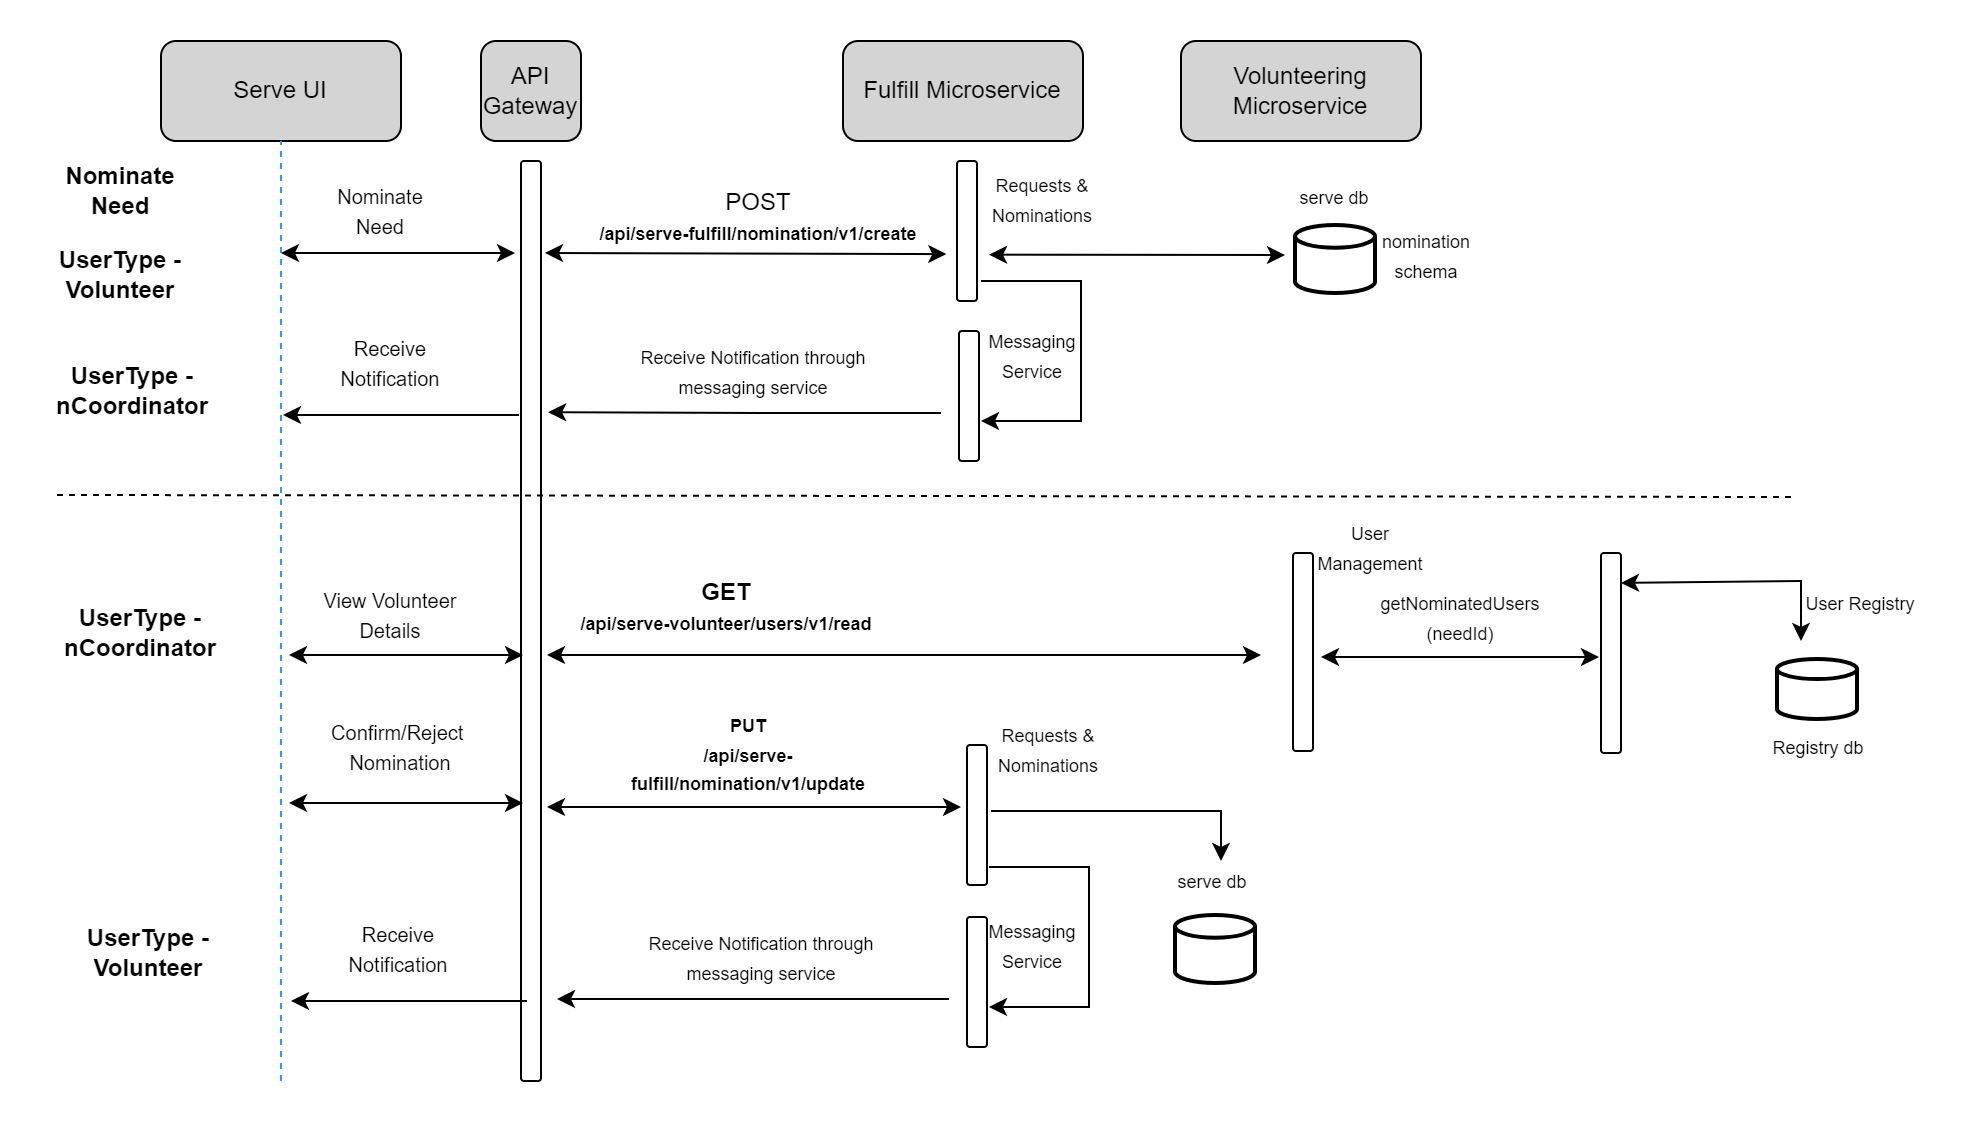

The diagram above was exported from draw.io. Its source (the exported page's mxGraphModel, read from the mxfile embedded in the PNG):
<mxGraphModel dx="983" dy="430" grid="1" gridSize="10" guides="1" tooltips="1" connect="1" arrows="1" fold="1" page="1" pageScale="1" pageWidth="827" pageHeight="1169" math="0" shadow="0">
  <root>
    <mxCell id="UezFNXZAVW1n0jsgormj-0" />
    <mxCell id="UezFNXZAVW1n0jsgormj-1" parent="UezFNXZAVW1n0jsgormj-0" />
    <mxCell id="UezFNXZAVW1n0jsgormj-2" value="Serve UI" style="rounded=1;whiteSpace=wrap;html=1;fillColor=#D4D4D4;" vertex="1" parent="UezFNXZAVW1n0jsgormj-1">
      <mxGeometry x="70" y="30" width="120" height="50" as="geometry" />
    </mxCell>
    <mxCell id="UezFNXZAVW1n0jsgormj-3" value="API Gateway" style="rounded=1;whiteSpace=wrap;html=1;fillColor=#D4D4D4;" vertex="1" parent="UezFNXZAVW1n0jsgormj-1">
      <mxGeometry x="230" y="30" width="50" height="50" as="geometry" />
    </mxCell>
    <mxCell id="UezFNXZAVW1n0jsgormj-4" value="Fulfill Microservice" style="rounded=1;whiteSpace=wrap;html=1;fillColor=#D4D4D4;" vertex="1" parent="UezFNXZAVW1n0jsgormj-1">
      <mxGeometry x="411" y="30" width="120" height="50" as="geometry" />
    </mxCell>
    <mxCell id="UezFNXZAVW1n0jsgormj-5" value="" style="endArrow=none;dashed=1;html=1;rounded=0;strokeColor=#3399FF;" edge="1" parent="UezFNXZAVW1n0jsgormj-1">
      <mxGeometry width="50" height="50" relative="1" as="geometry">
        <mxPoint x="130" y="130" as="sourcePoint" />
        <mxPoint x="130" y="80" as="targetPoint" />
      </mxGeometry>
    </mxCell>
    <mxCell id="UezFNXZAVW1n0jsgormj-6" value="" style="rounded=1;whiteSpace=wrap;html=1;" vertex="1" parent="UezFNXZAVW1n0jsgormj-1">
      <mxGeometry x="250" y="90" width="10" height="460" as="geometry" />
    </mxCell>
    <mxCell id="UezFNXZAVW1n0jsgormj-7" value="" style="rounded=1;whiteSpace=wrap;html=1;" vertex="1" parent="UezFNXZAVW1n0jsgormj-1">
      <mxGeometry x="468" y="90" width="10" height="70" as="geometry" />
    </mxCell>
    <mxCell id="UezFNXZAVW1n0jsgormj-8" value="&lt;b&gt;Nominate Need&lt;/b&gt;" style="text;html=1;strokeColor=none;fillColor=none;align=center;verticalAlign=middle;whiteSpace=wrap;rounded=0;" vertex="1" parent="UezFNXZAVW1n0jsgormj-1">
      <mxGeometry x="10" y="90" width="80" height="30" as="geometry" />
    </mxCell>
    <mxCell id="UezFNXZAVW1n0jsgormj-9" value="" style="endArrow=none;dashed=1;html=1;rounded=0;strokeColor=#3399FF;" edge="1" parent="UezFNXZAVW1n0jsgormj-1">
      <mxGeometry width="50" height="50" relative="1" as="geometry">
        <mxPoint x="130" y="550" as="sourcePoint" />
        <mxPoint x="130" y="131" as="targetPoint" />
      </mxGeometry>
    </mxCell>
    <mxCell id="UezFNXZAVW1n0jsgormj-10" value="&lt;br&gt;POST&lt;br&gt;&lt;font style=&quot;font-size: 9px;&quot;&gt;&lt;b&gt;/api/serve-fulfill/nomination/v1/create&lt;/b&gt;&lt;/font&gt;" style="text;html=1;strokeColor=none;fillColor=none;align=center;verticalAlign=middle;whiteSpace=wrap;rounded=0;" vertex="1" parent="UezFNXZAVW1n0jsgormj-1">
      <mxGeometry x="288" y="96" width="162" height="30" as="geometry" />
    </mxCell>
    <mxCell id="UezFNXZAVW1n0jsgormj-11" value="&lt;font style=&quot;font-size: 10px;&quot;&gt;Nominate Need&lt;/font&gt;" style="text;html=1;strokeColor=none;fillColor=none;align=center;verticalAlign=middle;whiteSpace=wrap;rounded=0;" vertex="1" parent="UezFNXZAVW1n0jsgormj-1">
      <mxGeometry x="150" y="100" width="60" height="30" as="geometry" />
    </mxCell>
    <mxCell id="UezFNXZAVW1n0jsgormj-12" value="" style="endArrow=classic;startArrow=classic;html=1;rounded=0;entryX=-0.536;entryY=0.665;entryDx=0;entryDy=0;entryPerimeter=0;" edge="1" parent="UezFNXZAVW1n0jsgormj-1" target="UezFNXZAVW1n0jsgormj-7">
      <mxGeometry width="50" height="50" relative="1" as="geometry">
        <mxPoint x="262" y="136" as="sourcePoint" />
        <mxPoint x="550" y="136" as="targetPoint" />
      </mxGeometry>
    </mxCell>
    <mxCell id="UezFNXZAVW1n0jsgormj-13" value="" style="endArrow=classic;startArrow=classic;html=1;rounded=0;" edge="1" parent="UezFNXZAVW1n0jsgormj-1">
      <mxGeometry width="50" height="50" relative="1" as="geometry">
        <mxPoint x="130" y="136" as="sourcePoint" />
        <mxPoint x="247" y="136" as="targetPoint" />
      </mxGeometry>
    </mxCell>
    <mxCell id="UezFNXZAVW1n0jsgormj-14" value="&lt;font style=&quot;font-size: 10px;&quot;&gt;Receive Notification&lt;/font&gt;" style="text;html=1;strokeColor=none;fillColor=none;align=center;verticalAlign=middle;whiteSpace=wrap;rounded=0;" vertex="1" parent="UezFNXZAVW1n0jsgormj-1">
      <mxGeometry x="150" y="176" width="70" height="30" as="geometry" />
    </mxCell>
    <mxCell id="UezFNXZAVW1n0jsgormj-15" value="&lt;font style=&quot;font-size: 9px;&quot;&gt;Requests &amp;amp; Nominations&lt;/font&gt;" style="text;html=1;strokeColor=none;fillColor=none;align=center;verticalAlign=middle;whiteSpace=wrap;rounded=0;" vertex="1" parent="UezFNXZAVW1n0jsgormj-1">
      <mxGeometry x="481" y="94" width="60" height="30" as="geometry" />
    </mxCell>
    <mxCell id="UezFNXZAVW1n0jsgormj-16" value="" style="rounded=1;whiteSpace=wrap;html=1;" vertex="1" parent="UezFNXZAVW1n0jsgormj-1">
      <mxGeometry x="469" y="175" width="10" height="65" as="geometry" />
    </mxCell>
    <mxCell id="UezFNXZAVW1n0jsgormj-17" value="&lt;font style=&quot;font-size: 9px;&quot;&gt;Messaging Service&lt;/font&gt;" style="text;html=1;strokeColor=none;fillColor=none;align=center;verticalAlign=middle;whiteSpace=wrap;rounded=0;" vertex="1" parent="UezFNXZAVW1n0jsgormj-1">
      <mxGeometry x="476" y="172" width="60" height="30" as="geometry" />
    </mxCell>
    <mxCell id="UezFNXZAVW1n0jsgormj-18" value="&lt;font style=&quot;font-size: 9px;&quot;&gt;Registry db&lt;/font&gt;" style="text;html=1;strokeColor=none;fillColor=none;align=center;verticalAlign=middle;whiteSpace=wrap;rounded=0;" vertex="1" parent="UezFNXZAVW1n0jsgormj-1">
      <mxGeometry x="869" y="368" width="60" height="30" as="geometry" />
    </mxCell>
    <mxCell id="UezFNXZAVW1n0jsgormj-19" value="&lt;font style=&quot;font-size: 9px;&quot;&gt;Receive Notification through messaging service&lt;/font&gt;" style="text;html=1;strokeColor=none;fillColor=none;align=center;verticalAlign=middle;whiteSpace=wrap;rounded=0;" vertex="1" parent="UezFNXZAVW1n0jsgormj-1">
      <mxGeometry x="293" y="180" width="147" height="30" as="geometry" />
    </mxCell>
    <mxCell id="UezFNXZAVW1n0jsgormj-20" value="&lt;font style=&quot;font-size: 10px;&quot;&gt;View Volunteer Details&lt;/font&gt;" style="text;html=1;strokeColor=none;fillColor=none;align=center;verticalAlign=middle;whiteSpace=wrap;rounded=0;" vertex="1" parent="UezFNXZAVW1n0jsgormj-1">
      <mxGeometry x="150" y="302" width="70" height="30" as="geometry" />
    </mxCell>
    <mxCell id="UezFNXZAVW1n0jsgormj-21" value="&lt;b&gt;&lt;br style=&quot;border-color: var(--border-color); font-size: 9px;&quot;&gt;GET&lt;br style=&quot;border-color: var(--border-color); font-size: 9px;&quot;&gt;&lt;font style=&quot;font-size: 9px;&quot;&gt;/api/serve-volunteer/users/v1/read&lt;/font&gt;&lt;/b&gt;" style="text;html=1;strokeColor=none;fillColor=none;align=center;verticalAlign=middle;whiteSpace=wrap;rounded=0;" vertex="1" parent="UezFNXZAVW1n0jsgormj-1">
      <mxGeometry x="273" y="291" width="160" height="30" as="geometry" />
    </mxCell>
    <mxCell id="UezFNXZAVW1n0jsgormj-23" value="" style="endArrow=classic;startArrow=classic;html=1;rounded=0;" edge="1" parent="UezFNXZAVW1n0jsgormj-1">
      <mxGeometry width="50" height="50" relative="1" as="geometry">
        <mxPoint x="263" y="337" as="sourcePoint" />
        <mxPoint x="620" y="337" as="targetPoint" />
      </mxGeometry>
    </mxCell>
    <mxCell id="UezFNXZAVW1n0jsgormj-24" value="&lt;font style=&quot;font-size: 10px;&quot;&gt;Confirm/Reject&amp;nbsp;&lt;br&gt;Nomination&lt;br&gt;&lt;/font&gt;" style="text;html=1;strokeColor=none;fillColor=none;align=center;verticalAlign=middle;whiteSpace=wrap;rounded=0;" vertex="1" parent="UezFNXZAVW1n0jsgormj-1">
      <mxGeometry x="150" y="368" width="80" height="30" as="geometry" />
    </mxCell>
    <mxCell id="UezFNXZAVW1n0jsgormj-25" value="&lt;font style=&quot;font-size: 9px;&quot;&gt;&lt;b&gt;&lt;br&gt;PUT&lt;br&gt;/api/serve-fulfill/nomination/v1/update&lt;/b&gt;&lt;br&gt;&lt;/font&gt;" style="text;html=1;strokeColor=none;fillColor=none;align=center;verticalAlign=middle;whiteSpace=wrap;rounded=0;" vertex="1" parent="UezFNXZAVW1n0jsgormj-1">
      <mxGeometry x="284" y="364" width="160" height="30" as="geometry" />
    </mxCell>
    <mxCell id="UezFNXZAVW1n0jsgormj-26" value="" style="endArrow=classic;startArrow=classic;html=1;rounded=0;" edge="1" parent="UezFNXZAVW1n0jsgormj-1">
      <mxGeometry width="50" height="50" relative="1" as="geometry">
        <mxPoint x="263" y="413" as="sourcePoint" />
        <mxPoint x="470" y="413" as="targetPoint" />
      </mxGeometry>
    </mxCell>
    <mxCell id="UezFNXZAVW1n0jsgormj-27" value="" style="endArrow=classic;startArrow=classic;html=1;rounded=0;" edge="1" parent="UezFNXZAVW1n0jsgormj-1">
      <mxGeometry width="50" height="50" relative="1" as="geometry">
        <mxPoint x="134" y="337" as="sourcePoint" />
        <mxPoint x="251" y="337" as="targetPoint" />
      </mxGeometry>
    </mxCell>
    <mxCell id="UezFNXZAVW1n0jsgormj-28" value="" style="endArrow=classic;startArrow=classic;html=1;rounded=0;" edge="1" parent="UezFNXZAVW1n0jsgormj-1">
      <mxGeometry width="50" height="50" relative="1" as="geometry">
        <mxPoint x="134" y="411" as="sourcePoint" />
        <mxPoint x="251" y="411" as="targetPoint" />
      </mxGeometry>
    </mxCell>
    <mxCell id="UezFNXZAVW1n0jsgormj-33" value="" style="endArrow=none;dashed=1;html=1;rounded=0;" edge="1" parent="UezFNXZAVW1n0jsgormj-1">
      <mxGeometry width="50" height="50" relative="1" as="geometry">
        <mxPoint x="18" y="257" as="sourcePoint" />
        <mxPoint x="886" y="258" as="targetPoint" />
      </mxGeometry>
    </mxCell>
    <mxCell id="UezFNXZAVW1n0jsgormj-37" value="" style="rounded=1;whiteSpace=wrap;html=1;" vertex="1" parent="UezFNXZAVW1n0jsgormj-1">
      <mxGeometry x="790" y="286" width="10" height="100" as="geometry" />
    </mxCell>
    <mxCell id="UezFNXZAVW1n0jsgormj-38" value="" style="strokeWidth=2;html=1;shape=mxgraph.flowchart.database;whiteSpace=wrap;" vertex="1" parent="UezFNXZAVW1n0jsgormj-1">
      <mxGeometry x="878" y="339" width="40" height="30" as="geometry" />
    </mxCell>
    <mxCell id="UezFNXZAVW1n0jsgormj-39" value="" style="endArrow=classic;startArrow=classic;html=1;rounded=0;entryX=-0.536;entryY=0.665;entryDx=0;entryDy=0;entryPerimeter=0;exitX=1.604;exitY=0.669;exitDx=0;exitDy=0;exitPerimeter=0;" edge="1" parent="UezFNXZAVW1n0jsgormj-1" source="UezFNXZAVW1n0jsgormj-7">
      <mxGeometry width="50" height="50" relative="1" as="geometry">
        <mxPoint x="431" y="136" as="sourcePoint" />
        <mxPoint x="632" y="137" as="targetPoint" />
      </mxGeometry>
    </mxCell>
    <mxCell id="UezFNXZAVW1n0jsgormj-40" value="&lt;font style=&quot;font-size: 9px;&quot;&gt;User Registry&lt;/font&gt;" style="text;html=1;strokeColor=none;fillColor=none;align=center;verticalAlign=middle;whiteSpace=wrap;rounded=0;" vertex="1" parent="UezFNXZAVW1n0jsgormj-1">
      <mxGeometry x="890" y="296" width="60" height="30" as="geometry" />
    </mxCell>
    <mxCell id="UezFNXZAVW1n0jsgormj-46" value="&lt;font style=&quot;font-size: 9px;&quot;&gt;User Management&lt;/font&gt;" style="text;html=1;strokeColor=none;fillColor=none;align=center;verticalAlign=middle;whiteSpace=wrap;rounded=0;" vertex="1" parent="UezFNXZAVW1n0jsgormj-1">
      <mxGeometry x="645" y="268" width="60" height="30" as="geometry" />
    </mxCell>
    <mxCell id="UezFNXZAVW1n0jsgormj-49" value="" style="strokeWidth=2;html=1;shape=mxgraph.flowchart.database;whiteSpace=wrap;" vertex="1" parent="UezFNXZAVW1n0jsgormj-1">
      <mxGeometry x="577" y="467" width="40" height="34" as="geometry" />
    </mxCell>
    <mxCell id="UezFNXZAVW1n0jsgormj-50" value="&lt;font style=&quot;font-size: 9px;&quot;&gt;serve db&lt;/font&gt;" style="text;html=1;strokeColor=none;fillColor=none;align=center;verticalAlign=middle;whiteSpace=wrap;rounded=0;" vertex="1" parent="UezFNXZAVW1n0jsgormj-1">
      <mxGeometry x="566" y="435" width="60" height="30" as="geometry" />
    </mxCell>
    <mxCell id="oU6ruXCBlP0XgbjArv9--0" value="&lt;b&gt;UserType - Volunteer&lt;/b&gt;" style="text;html=1;strokeColor=none;fillColor=none;align=center;verticalAlign=middle;whiteSpace=wrap;rounded=0;" vertex="1" parent="UezFNXZAVW1n0jsgormj-1">
      <mxGeometry x="10" y="132" width="80" height="30" as="geometry" />
    </mxCell>
    <mxCell id="oU6ruXCBlP0XgbjArv9--2" value="" style="strokeWidth=2;html=1;shape=mxgraph.flowchart.database;whiteSpace=wrap;" vertex="1" parent="UezFNXZAVW1n0jsgormj-1">
      <mxGeometry x="637" y="122" width="40" height="34" as="geometry" />
    </mxCell>
    <mxCell id="oU6ruXCBlP0XgbjArv9--3" value="&lt;font style=&quot;font-size: 9px;&quot;&gt;serve db&lt;/font&gt;" style="text;html=1;strokeColor=none;fillColor=none;align=center;verticalAlign=middle;whiteSpace=wrap;rounded=0;" vertex="1" parent="UezFNXZAVW1n0jsgormj-1">
      <mxGeometry x="627" y="93" width="60" height="30" as="geometry" />
    </mxCell>
    <mxCell id="oU6ruXCBlP0XgbjArv9--4" value="&lt;font style=&quot;font-size: 9px;&quot;&gt;nomination schema&lt;/font&gt;" style="text;html=1;strokeColor=none;fillColor=none;align=center;verticalAlign=middle;whiteSpace=wrap;rounded=0;" vertex="1" parent="UezFNXZAVW1n0jsgormj-1">
      <mxGeometry x="673" y="122" width="60" height="30" as="geometry" />
    </mxCell>
    <mxCell id="oU6ruXCBlP0XgbjArv9--5" value="&lt;b&gt;UserType - nCoordinator&lt;/b&gt;" style="text;html=1;strokeColor=none;fillColor=none;align=center;verticalAlign=middle;whiteSpace=wrap;rounded=0;" vertex="1" parent="UezFNXZAVW1n0jsgormj-1">
      <mxGeometry x="16" y="190" width="80" height="30" as="geometry" />
    </mxCell>
    <mxCell id="oU6ruXCBlP0XgbjArv9--7" value="" style="endArrow=classic;html=1;rounded=0;entryX=1.356;entryY=0.273;entryDx=0;entryDy=0;entryPerimeter=0;" edge="1" parent="UezFNXZAVW1n0jsgormj-1" target="UezFNXZAVW1n0jsgormj-6">
      <mxGeometry width="50" height="50" relative="1" as="geometry">
        <mxPoint x="460" y="216" as="sourcePoint" />
        <mxPoint x="530" y="210" as="targetPoint" />
        <Array as="points">
          <mxPoint x="370" y="216" />
        </Array>
      </mxGeometry>
    </mxCell>
    <mxCell id="wJOH5Y0B-dhENP3VMOu_-0" value="" style="endArrow=classic;html=1;rounded=0;entryX=1.356;entryY=0.273;entryDx=0;entryDy=0;entryPerimeter=0;" edge="1" parent="UezFNXZAVW1n0jsgormj-1">
      <mxGeometry width="50" height="50" relative="1" as="geometry">
        <mxPoint x="249" y="217" as="sourcePoint" />
        <mxPoint x="131" y="217" as="targetPoint" />
        <Array as="points">
          <mxPoint x="237" y="217" />
        </Array>
      </mxGeometry>
    </mxCell>
    <mxCell id="wJOH5Y0B-dhENP3VMOu_-1" value="" style="endArrow=classic;html=1;rounded=0;" edge="1" parent="UezFNXZAVW1n0jsgormj-1">
      <mxGeometry width="50" height="50" relative="1" as="geometry">
        <mxPoint x="480" y="150" as="sourcePoint" />
        <mxPoint x="480" y="220" as="targetPoint" />
        <Array as="points">
          <mxPoint x="530" y="150" />
          <mxPoint x="530" y="220" />
        </Array>
      </mxGeometry>
    </mxCell>
    <mxCell id="wJOH5Y0B-dhENP3VMOu_-2" value="&lt;b&gt;UserType - nCoordinator&lt;/b&gt;" style="text;html=1;strokeColor=none;fillColor=none;align=center;verticalAlign=middle;whiteSpace=wrap;rounded=0;" vertex="1" parent="UezFNXZAVW1n0jsgormj-1">
      <mxGeometry x="20" y="311" width="80" height="30" as="geometry" />
    </mxCell>
    <mxCell id="wJOH5Y0B-dhENP3VMOu_-3" value="Volunteering Microservice" style="rounded=1;whiteSpace=wrap;html=1;fillColor=#D4D4D4;" vertex="1" parent="UezFNXZAVW1n0jsgormj-1">
      <mxGeometry x="580" y="30" width="120" height="50" as="geometry" />
    </mxCell>
    <mxCell id="wJOH5Y0B-dhENP3VMOu_-4" value="" style="rounded=1;whiteSpace=wrap;html=1;" vertex="1" parent="UezFNXZAVW1n0jsgormj-1">
      <mxGeometry x="636" y="286" width="10" height="99" as="geometry" />
    </mxCell>
    <mxCell id="wJOH5Y0B-dhENP3VMOu_-5" value="&lt;font style=&quot;font-size: 9px;&quot;&gt;getNominatedUsers &lt;br&gt;(needId)&lt;/font&gt;" style="text;html=1;strokeColor=none;fillColor=none;align=center;verticalAlign=middle;whiteSpace=wrap;rounded=0;" vertex="1" parent="UezFNXZAVW1n0jsgormj-1">
      <mxGeometry x="640" y="303" width="160" height="30" as="geometry" />
    </mxCell>
    <mxCell id="wJOH5Y0B-dhENP3VMOu_-6" value="" style="endArrow=classic;startArrow=classic;html=1;rounded=0;entryX=-0.536;entryY=0.665;entryDx=0;entryDy=0;entryPerimeter=0;" edge="1" parent="UezFNXZAVW1n0jsgormj-1">
      <mxGeometry width="50" height="50" relative="1" as="geometry">
        <mxPoint x="650" y="338" as="sourcePoint" />
        <mxPoint x="789" y="338" as="targetPoint" />
      </mxGeometry>
    </mxCell>
    <mxCell id="wJOH5Y0B-dhENP3VMOu_-8" value="" style="endArrow=classic;startArrow=classic;html=1;rounded=0;" edge="1" parent="UezFNXZAVW1n0jsgormj-1">
      <mxGeometry width="50" height="50" relative="1" as="geometry">
        <mxPoint x="800" y="301" as="sourcePoint" />
        <mxPoint x="890" y="330" as="targetPoint" />
        <Array as="points">
          <mxPoint x="890" y="300" />
        </Array>
      </mxGeometry>
    </mxCell>
    <mxCell id="wJOH5Y0B-dhENP3VMOu_-9" value="" style="rounded=1;whiteSpace=wrap;html=1;" vertex="1" parent="UezFNXZAVW1n0jsgormj-1">
      <mxGeometry x="473" y="382" width="10" height="70" as="geometry" />
    </mxCell>
    <mxCell id="wJOH5Y0B-dhENP3VMOu_-10" value="&lt;font style=&quot;font-size: 9px;&quot;&gt;Requests &amp;amp; Nominations&lt;/font&gt;" style="text;html=1;strokeColor=none;fillColor=none;align=center;verticalAlign=middle;whiteSpace=wrap;rounded=0;" vertex="1" parent="UezFNXZAVW1n0jsgormj-1">
      <mxGeometry x="484" y="369" width="60" height="30" as="geometry" />
    </mxCell>
    <mxCell id="wJOH5Y0B-dhENP3VMOu_-11" value="" style="endArrow=classic;html=1;rounded=0;" edge="1" parent="UezFNXZAVW1n0jsgormj-1">
      <mxGeometry width="50" height="50" relative="1" as="geometry">
        <mxPoint x="485" y="415" as="sourcePoint" />
        <mxPoint x="600" y="440" as="targetPoint" />
        <Array as="points">
          <mxPoint x="600" y="415" />
        </Array>
      </mxGeometry>
    </mxCell>
    <mxCell id="wJOH5Y0B-dhENP3VMOu_-12" value="&lt;font style=&quot;font-size: 10px;&quot;&gt;Receive Notification&lt;/font&gt;" style="text;html=1;strokeColor=none;fillColor=none;align=center;verticalAlign=middle;whiteSpace=wrap;rounded=0;" vertex="1" parent="UezFNXZAVW1n0jsgormj-1">
      <mxGeometry x="154" y="469" width="70" height="30" as="geometry" />
    </mxCell>
    <mxCell id="wJOH5Y0B-dhENP3VMOu_-13" value="" style="rounded=1;whiteSpace=wrap;html=1;" vertex="1" parent="UezFNXZAVW1n0jsgormj-1">
      <mxGeometry x="473" y="468" width="10" height="65" as="geometry" />
    </mxCell>
    <mxCell id="wJOH5Y0B-dhENP3VMOu_-14" value="&lt;font style=&quot;font-size: 9px;&quot;&gt;Messaging Service&lt;/font&gt;" style="text;html=1;strokeColor=none;fillColor=none;align=center;verticalAlign=middle;whiteSpace=wrap;rounded=0;" vertex="1" parent="UezFNXZAVW1n0jsgormj-1">
      <mxGeometry x="476" y="467" width="60" height="30" as="geometry" />
    </mxCell>
    <mxCell id="wJOH5Y0B-dhENP3VMOu_-15" value="&lt;font style=&quot;font-size: 9px;&quot;&gt;Receive Notification through messaging service&lt;/font&gt;" style="text;html=1;strokeColor=none;fillColor=none;align=center;verticalAlign=middle;whiteSpace=wrap;rounded=0;" vertex="1" parent="UezFNXZAVW1n0jsgormj-1">
      <mxGeometry x="297" y="473" width="147" height="30" as="geometry" />
    </mxCell>
    <mxCell id="wJOH5Y0B-dhENP3VMOu_-16" value="&lt;b&gt;UserType - Volunteer&lt;/b&gt;" style="text;html=1;strokeColor=none;fillColor=none;align=center;verticalAlign=middle;whiteSpace=wrap;rounded=0;" vertex="1" parent="UezFNXZAVW1n0jsgormj-1">
      <mxGeometry x="24" y="471" width="80" height="30" as="geometry" />
    </mxCell>
    <mxCell id="wJOH5Y0B-dhENP3VMOu_-17" value="" style="endArrow=classic;html=1;rounded=0;entryX=1.356;entryY=0.273;entryDx=0;entryDy=0;entryPerimeter=0;" edge="1" parent="UezFNXZAVW1n0jsgormj-1">
      <mxGeometry width="50" height="50" relative="1" as="geometry">
        <mxPoint x="464" y="509" as="sourcePoint" />
        <mxPoint x="268" y="509" as="targetPoint" />
        <Array as="points">
          <mxPoint x="374" y="509" />
        </Array>
      </mxGeometry>
    </mxCell>
    <mxCell id="wJOH5Y0B-dhENP3VMOu_-18" value="" style="endArrow=classic;html=1;rounded=0;entryX=1.356;entryY=0.273;entryDx=0;entryDy=0;entryPerimeter=0;" edge="1" parent="UezFNXZAVW1n0jsgormj-1">
      <mxGeometry width="50" height="50" relative="1" as="geometry">
        <mxPoint x="253" y="510" as="sourcePoint" />
        <mxPoint x="135" y="510" as="targetPoint" />
        <Array as="points">
          <mxPoint x="241" y="510" />
        </Array>
      </mxGeometry>
    </mxCell>
    <mxCell id="wJOH5Y0B-dhENP3VMOu_-19" value="" style="endArrow=classic;html=1;rounded=0;" edge="1" parent="UezFNXZAVW1n0jsgormj-1">
      <mxGeometry width="50" height="50" relative="1" as="geometry">
        <mxPoint x="484" y="443" as="sourcePoint" />
        <mxPoint x="484" y="513" as="targetPoint" />
        <Array as="points">
          <mxPoint x="534" y="443" />
          <mxPoint x="534" y="513" />
        </Array>
      </mxGeometry>
    </mxCell>
  </root>
</mxGraphModel>